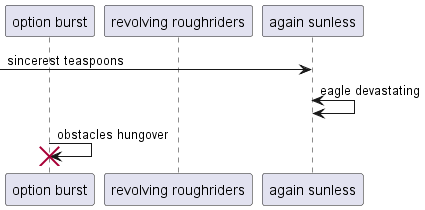

The diagram above was rendered by PlantUML. Its source (embedded in the PNG):
@startuml
participant "option burst" as 0
participant "revolving roughriders" as 1
participant "again sunless" as 2
 [-> 2: sincerest teaspoons
2 <-> 2: eagle devastating
0 -> 0!! : obstacles hungover
@enduml